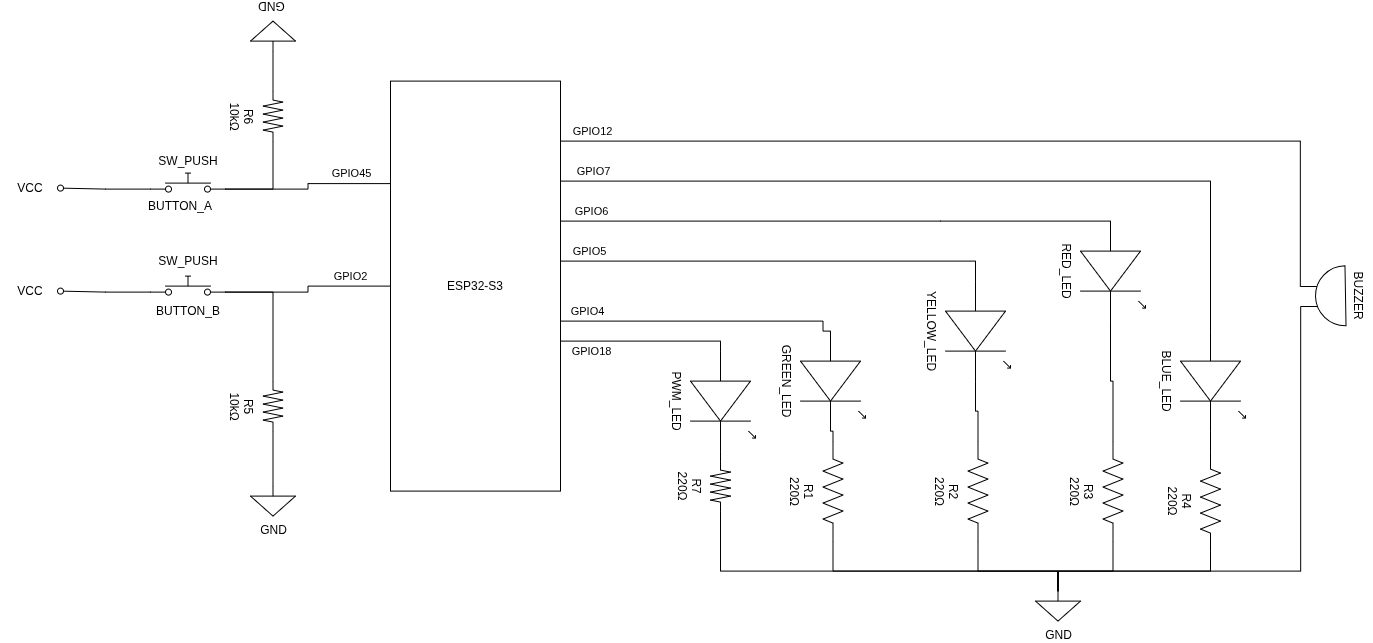

The diagram above was exported from draw.io. Its source (the exported page's mxGraphModel, read from the mxfile embedded in the PNG):
<mxGraphModel dx="2260" dy="1961" grid="1" gridSize="10" guides="1" tooltips="1" connect="1" arrows="1" fold="1" page="1" pageScale="1" pageWidth="827" pageHeight="1169" math="0" shadow="0">
  <root>
    <mxCell id="0" />
    <mxCell id="1" parent="0" />
    <mxCell id="fq8AcdqCUFhjuvkz9rbo-1" parent="1" style="pointerEvents=1;verticalLabelPosition=bottom;shadow=0;dashed=0;align=center;html=1;verticalAlign=top;shape=mxgraph.electrical.resistors.resistor_2;rotation=90;" value="&lt;div&gt;R1&lt;/div&gt;220Ω" vertex="1">
      <mxGeometry height="20" width="100" x="202.5" y="310" as="geometry" />
    </mxCell>
    <mxCell id="fq8AcdqCUFhjuvkz9rbo-7" parent="1" style="verticalLabelPosition=bottom;shadow=0;dashed=0;align=center;html=1;verticalAlign=top;shape=mxgraph.electrical.opto_electronics.led_1;pointerEvents=1;rotation=90;" value="GREEN_LED" vertex="1">
      <mxGeometry height="65" width="100" x="202.5" y="177.5" as="geometry" />
    </mxCell>
    <mxCell id="fq8AcdqCUFhjuvkz9rbo-17" parent="1" style="pointerEvents=1;verticalLabelPosition=bottom;shadow=0;dashed=0;align=center;html=1;verticalAlign=top;shape=mxgraph.electrical.signal_sources.signal_ground;" value="GND" vertex="1">
      <mxGeometry height="30" width="45" x="455" y="420" as="geometry" />
    </mxCell>
    <mxCell id="fq8AcdqCUFhjuvkz9rbo-18" edge="1" parent="1" source="fq8AcdqCUFhjuvkz9rbo-1" style="edgeStyle=orthogonalEdgeStyle;rounded=0;orthogonalLoop=1;jettySize=auto;html=1;exitX=1;exitY=0.5;exitDx=0;exitDy=0;exitPerimeter=0;entryX=0.5;entryY=0;entryDx=0;entryDy=0;entryPerimeter=0;endArrow=none;endFill=0;" target="fq8AcdqCUFhjuvkz9rbo-17">
      <mxGeometry relative="1" as="geometry">
        <Array as="points">
          <mxPoint x="252.53" y="400.05" />
          <mxPoint x="477.47" y="400.05" />
        </Array>
      </mxGeometry>
    </mxCell>
    <mxCell id="fq8AcdqCUFhjuvkz9rbo-19" edge="1" parent="1" source="fq8AcdqCUFhjuvkz9rbo-7" style="edgeStyle=orthogonalEdgeStyle;rounded=0;orthogonalLoop=1;jettySize=auto;html=1;exitX=1;exitY=0.5385;exitDx=0;exitDy=0;exitPerimeter=0;entryX=0;entryY=0.5;entryDx=0;entryDy=0;entryPerimeter=0;endArrow=none;endFill=0;" target="fq8AcdqCUFhjuvkz9rbo-1">
      <mxGeometry relative="1" as="geometry" />
    </mxCell>
    <mxCell id="fq8AcdqCUFhjuvkz9rbo-22" edge="1" parent="1" source="LHvCKP2KJIlfFVs3wuVI-1" style="edgeStyle=orthogonalEdgeStyle;rounded=0;orthogonalLoop=1;jettySize=auto;html=1;entryX=0;entryY=0.5385;entryDx=0;entryDy=0;entryPerimeter=0;endArrow=none;endFill=0;" target="fq8AcdqCUFhjuvkz9rbo-7">
      <mxGeometry relative="1" as="geometry">
        <Array as="points">
          <mxPoint x="242.46" y="150.08" />
          <mxPoint x="242.46" y="160.08" />
        </Array>
        <mxPoint x="-27.5" y="150.07692307692287" as="sourcePoint" />
        <mxPoint x="242.49749999999995" y="179.99999999999977" as="targetPoint" />
      </mxGeometry>
    </mxCell>
    <mxCell id="LHvCKP2KJIlfFVs3wuVI-2" connectable="0" parent="fq8AcdqCUFhjuvkz9rbo-22" style="edgeLabel;html=1;align=center;verticalAlign=middle;resizable=0;points=[];" value="GPIO4" vertex="1">
      <mxGeometry relative="1" x="-0.4139" y="-2" as="geometry">
        <mxPoint x="-56" y="-12" as="offset" />
      </mxGeometry>
    </mxCell>
    <mxCell id="fq8AcdqCUFhjuvkz9rbo-23" parent="1" style="pointerEvents=1;verticalLabelPosition=bottom;shadow=0;dashed=0;align=center;html=1;verticalAlign=top;shape=mxgraph.electrical.resistors.resistor_2;rotation=90;" value="&lt;div&gt;R2&lt;/div&gt;220Ω" vertex="1">
      <mxGeometry height="20" width="100" x="347.5" y="310" as="geometry" />
    </mxCell>
    <mxCell id="fq8AcdqCUFhjuvkz9rbo-24" parent="1" style="verticalLabelPosition=bottom;shadow=0;dashed=0;align=center;html=1;verticalAlign=top;shape=mxgraph.electrical.opto_electronics.led_1;pointerEvents=1;rotation=90;" value="YELLOW_LED" vertex="1">
      <mxGeometry height="65" width="100" x="347.5" y="127.5" as="geometry" />
    </mxCell>
    <mxCell id="fq8AcdqCUFhjuvkz9rbo-25" edge="1" parent="1" source="fq8AcdqCUFhjuvkz9rbo-24" style="edgeStyle=orthogonalEdgeStyle;rounded=0;orthogonalLoop=1;jettySize=auto;html=1;exitX=1;exitY=0.5385;exitDx=0;exitDy=0;exitPerimeter=0;entryX=0;entryY=0.5;entryDx=0;entryDy=0;entryPerimeter=0;endArrow=none;endFill=0;" target="fq8AcdqCUFhjuvkz9rbo-23">
      <mxGeometry relative="1" as="geometry" />
    </mxCell>
    <mxCell id="fq8AcdqCUFhjuvkz9rbo-27" edge="1" parent="1" source="LHvCKP2KJIlfFVs3wuVI-1" style="edgeStyle=orthogonalEdgeStyle;rounded=0;orthogonalLoop=1;jettySize=auto;html=1;entryX=0;entryY=0.5385;entryDx=0;entryDy=0;entryPerimeter=0;endArrow=none;endFill=0;" target="fq8AcdqCUFhjuvkz9rbo-24">
      <mxGeometry relative="1" as="geometry">
        <Array as="points">
          <mxPoint x="395.08" y="90.08" />
        </Array>
        <mxPoint x="294.875" y="90.07692307692287" as="sourcePoint" />
      </mxGeometry>
    </mxCell>
    <mxCell id="LHvCKP2KJIlfFVs3wuVI-4" connectable="0" parent="fq8AcdqCUFhjuvkz9rbo-27" style="edgeLabel;html=1;align=center;verticalAlign=middle;resizable=0;points=[];" value="GPIO5" vertex="1">
      <mxGeometry relative="1" x="-0.7984" y="-1" as="geometry">
        <mxPoint x="-15" y="-11" as="offset" />
      </mxGeometry>
    </mxCell>
    <mxCell id="fq8AcdqCUFhjuvkz9rbo-29" edge="1" parent="1" source="fq8AcdqCUFhjuvkz9rbo-23" style="edgeStyle=orthogonalEdgeStyle;rounded=0;orthogonalLoop=1;jettySize=auto;html=1;exitX=1;exitY=0.5;exitDx=0;exitDy=0;exitPerimeter=0;entryX=0.5;entryY=0;entryDx=0;entryDy=0;entryPerimeter=0;endArrow=none;endFill=0;" target="fq8AcdqCUFhjuvkz9rbo-17">
      <mxGeometry relative="1" as="geometry">
        <Array as="points">
          <mxPoint x="397.57" y="400" />
          <mxPoint x="477.57" y="400" />
        </Array>
      </mxGeometry>
    </mxCell>
    <mxCell id="fq8AcdqCUFhjuvkz9rbo-30" parent="1" style="pointerEvents=1;verticalLabelPosition=bottom;shadow=0;dashed=0;align=center;html=1;verticalAlign=top;shape=mxgraph.electrical.resistors.resistor_2;rotation=90;" value="&lt;div&gt;R3&lt;/div&gt;220Ω" vertex="1">
      <mxGeometry height="20" width="100" x="482.5" y="310" as="geometry" />
    </mxCell>
    <mxCell id="fq8AcdqCUFhjuvkz9rbo-31" parent="1" style="verticalLabelPosition=bottom;shadow=0;dashed=0;align=center;html=1;verticalAlign=top;shape=mxgraph.electrical.opto_electronics.led_1;pointerEvents=1;rotation=90;" value="RED_LED" vertex="1">
      <mxGeometry height="65" width="100" x="482.5" y="67.5" as="geometry" />
    </mxCell>
    <mxCell id="fq8AcdqCUFhjuvkz9rbo-32" edge="1" parent="1" source="fq8AcdqCUFhjuvkz9rbo-31" style="edgeStyle=orthogonalEdgeStyle;rounded=0;orthogonalLoop=1;jettySize=auto;html=1;exitX=1;exitY=0.5385;exitDx=0;exitDy=0;exitPerimeter=0;entryX=0;entryY=0.5;entryDx=0;entryDy=0;entryPerimeter=0;endArrow=none;endFill=0;" target="fq8AcdqCUFhjuvkz9rbo-30">
      <mxGeometry relative="1" as="geometry" />
    </mxCell>
    <mxCell id="fq8AcdqCUFhjuvkz9rbo-34" edge="1" parent="1" source="LHvCKP2KJIlfFVs3wuVI-1" style="edgeStyle=orthogonalEdgeStyle;rounded=0;orthogonalLoop=1;jettySize=auto;html=1;entryX=0;entryY=0.5385;entryDx=0;entryDy=0;entryPerimeter=0;endArrow=none;endFill=0;" target="fq8AcdqCUFhjuvkz9rbo-31">
      <mxGeometry relative="1" as="geometry">
        <Array as="points">
          <mxPoint x="360" y="50" />
          <mxPoint x="360" y="50" />
        </Array>
        <mxPoint x="429.875" y="30.076923076922867" as="sourcePoint" />
      </mxGeometry>
    </mxCell>
    <mxCell id="LHvCKP2KJIlfFVs3wuVI-3" connectable="0" parent="fq8AcdqCUFhjuvkz9rbo-34" style="edgeLabel;html=1;align=center;verticalAlign=middle;resizable=0;points=[];" value="GPIO6" vertex="1">
      <mxGeometry relative="1" x="-0.5664" y="-1" as="geometry">
        <mxPoint x="-90" y="-11" as="offset" />
      </mxGeometry>
    </mxCell>
    <mxCell id="fq8AcdqCUFhjuvkz9rbo-35" edge="1" parent="1" source="fq8AcdqCUFhjuvkz9rbo-30" style="edgeStyle=orthogonalEdgeStyle;rounded=0;orthogonalLoop=1;jettySize=auto;html=1;exitX=1;exitY=0.5;exitDx=0;exitDy=0;exitPerimeter=0;entryX=0.5;entryY=0;entryDx=0;entryDy=0;entryPerimeter=0;endArrow=none;endFill=0;" target="fq8AcdqCUFhjuvkz9rbo-17">
      <mxGeometry relative="1" as="geometry">
        <Array as="points">
          <mxPoint x="532.57" y="400" />
          <mxPoint x="477.57" y="400" />
        </Array>
      </mxGeometry>
    </mxCell>
    <mxCell id="fq8AcdqCUFhjuvkz9rbo-39" parent="1" style="pointerEvents=1;verticalLabelPosition=bottom;shadow=0;dashed=0;align=center;html=1;verticalAlign=top;shape=mxgraph.electrical.resistors.resistor_2;rotation=90;" value="&lt;div&gt;R4&lt;/div&gt;220Ω" vertex="1">
      <mxGeometry height="20" width="100" x="580" y="320" as="geometry" />
    </mxCell>
    <mxCell id="fq8AcdqCUFhjuvkz9rbo-40" parent="1" style="verticalLabelPosition=bottom;shadow=0;dashed=0;align=center;html=1;verticalAlign=top;shape=mxgraph.electrical.opto_electronics.led_1;pointerEvents=1;rotation=90;" value="BLUE_LED" vertex="1">
      <mxGeometry height="65" width="100" x="582.5" y="177.5" as="geometry" />
    </mxCell>
    <mxCell id="fq8AcdqCUFhjuvkz9rbo-41" edge="1" parent="1" source="fq8AcdqCUFhjuvkz9rbo-40" style="edgeStyle=orthogonalEdgeStyle;rounded=0;orthogonalLoop=1;jettySize=auto;html=1;exitX=1;exitY=0.5385;exitDx=0;exitDy=0;exitPerimeter=0;entryX=0;entryY=0.5;entryDx=0;entryDy=0;entryPerimeter=0;endArrow=none;endFill=0;" target="fq8AcdqCUFhjuvkz9rbo-39">
      <mxGeometry relative="1" as="geometry" />
    </mxCell>
    <mxCell id="fq8AcdqCUFhjuvkz9rbo-43" edge="1" parent="1" source="LHvCKP2KJIlfFVs3wuVI-1" style="edgeStyle=orthogonalEdgeStyle;rounded=0;orthogonalLoop=1;jettySize=auto;html=1;entryX=0;entryY=0.5385;entryDx=0;entryDy=0;entryPerimeter=0;endArrow=none;endFill=0;" target="fq8AcdqCUFhjuvkz9rbo-40">
      <mxGeometry relative="1" as="geometry">
        <Array as="points">
          <mxPoint x="630" y="10.08" />
          <mxPoint x="630" y="160.08" />
        </Array>
        <mxPoint x="684.875" y="140.07692307692287" as="sourcePoint" />
      </mxGeometry>
    </mxCell>
    <mxCell id="LHvCKP2KJIlfFVs3wuVI-5" connectable="0" parent="fq8AcdqCUFhjuvkz9rbo-43" style="edgeLabel;html=1;align=center;verticalAlign=middle;resizable=0;points=[];" value="GPIO7" vertex="1">
      <mxGeometry relative="1" x="-0.9178" as="geometry">
        <mxPoint x="-1" y="-10" as="offset" />
      </mxGeometry>
    </mxCell>
    <mxCell id="NyH4WVE0HudY3ogswf7v-7" connectable="0" parent="fq8AcdqCUFhjuvkz9rbo-43" style="edgeLabel;html=1;align=center;verticalAlign=middle;resizable=0;points=[];" value="GPIO12" vertex="1">
      <mxGeometry relative="1" x="-0.9178" as="geometry">
        <mxPoint x="-2" y="-50" as="offset" />
      </mxGeometry>
    </mxCell>
    <mxCell id="fq8AcdqCUFhjuvkz9rbo-44" edge="1" parent="1" source="fq8AcdqCUFhjuvkz9rbo-39" style="edgeStyle=orthogonalEdgeStyle;rounded=0;orthogonalLoop=1;jettySize=auto;html=1;exitX=1;exitY=0.5;exitDx=0;exitDy=0;exitPerimeter=0;entryX=0.5;entryY=0;entryDx=0;entryDy=0;entryPerimeter=0;endArrow=none;endFill=0;" target="fq8AcdqCUFhjuvkz9rbo-17">
      <mxGeometry relative="1" as="geometry" />
    </mxCell>
    <mxCell id="LHvCKP2KJIlfFVs3wuVI-8" edge="1" parent="1" source="TSqgXZrHPcvAVpIBiV60-1" style="edgeStyle=orthogonalEdgeStyle;rounded=0;orthogonalLoop=1;jettySize=auto;html=1;entryX=0;entryY=0.25;entryDx=0;entryDy=0;endArrow=none;endFill=0;exitX=1;exitY=0.8;exitDx=0;exitDy=0;" target="LHvCKP2KJIlfFVs3wuVI-1">
      <mxGeometry relative="1" as="geometry" />
    </mxCell>
    <mxCell id="LHvCKP2KJIlfFVs3wuVI-9" connectable="0" parent="LHvCKP2KJIlfFVs3wuVI-8" style="edgeLabel;html=1;align=center;verticalAlign=middle;resizable=0;points=[];" value="GPIO45" vertex="1">
      <mxGeometry relative="1" x="-0.2674" y="-4" as="geometry">
        <mxPoint x="63" y="-20" as="offset" />
      </mxGeometry>
    </mxCell>
    <mxCell id="LHvCKP2KJIlfFVs3wuVI-18" edge="1" parent="1" source="TSqgXZrHPcvAVpIBiV60-1" style="edgeStyle=orthogonalEdgeStyle;rounded=0;orthogonalLoop=1;jettySize=auto;html=1;exitX=0;exitY=0.8;exitDx=0;exitDy=0;endArrow=oval;endFill=0;" target="LHvCKP2KJIlfFVs3wuVI-19">
      <mxGeometry relative="1" as="geometry" />
    </mxCell>
    <mxCell id="TSqgXZrHPcvAVpIBiV60-1" parent="1" style="html=1;shape=mxgraph.electrical.electro-mechanical.pushbutton;aspect=fixed;elSwitchState=off;" value="" vertex="1">
      <mxGeometry height="20" width="75" x="-430" y="2" as="geometry" />
    </mxCell>
    <mxCell id="LHvCKP2KJIlfFVs3wuVI-7" edge="1" parent="1" source="TSqgXZrHPcvAVpIBiV60-2" style="edgeStyle=orthogonalEdgeStyle;rounded=0;orthogonalLoop=1;jettySize=auto;html=1;endArrow=none;endFill=0;exitX=1;exitY=0.8;exitDx=0;exitDy=0;" target="LHvCKP2KJIlfFVs3wuVI-1">
      <mxGeometry relative="1" as="geometry" />
    </mxCell>
    <mxCell id="LHvCKP2KJIlfFVs3wuVI-22" connectable="0" parent="LHvCKP2KJIlfFVs3wuVI-7" style="edgeLabel;html=1;align=center;verticalAlign=middle;resizable=0;points=[];" value="GPIO2" vertex="1">
      <mxGeometry relative="1" x="0.8166" y="1" as="geometry">
        <mxPoint x="-25" y="-9" as="offset" />
      </mxGeometry>
    </mxCell>
    <mxCell id="LHvCKP2KJIlfFVs3wuVI-21" edge="1" parent="1" source="TSqgXZrHPcvAVpIBiV60-2" style="edgeStyle=orthogonalEdgeStyle;rounded=0;orthogonalLoop=1;jettySize=auto;html=1;exitX=0;exitY=0.8;exitDx=0;exitDy=0;endArrow=oval;endFill=0;" target="LHvCKP2KJIlfFVs3wuVI-20">
      <mxGeometry relative="1" as="geometry" />
    </mxCell>
    <mxCell id="TSqgXZrHPcvAVpIBiV60-2" parent="1" style="html=1;shape=mxgraph.electrical.electro-mechanical.pushbutton;aspect=fixed;elSwitchState=off;" value="" vertex="1">
      <mxGeometry height="20" width="75" x="-430" y="105" as="geometry" />
    </mxCell>
    <mxCell id="LHvCKP2KJIlfFVs3wuVI-1" parent="1" style="rounded=0;whiteSpace=wrap;html=1;" value="ESP32-S3" vertex="1">
      <mxGeometry height="410" width="170" x="-190" y="-90" as="geometry" />
    </mxCell>
    <mxCell id="LHvCKP2KJIlfFVs3wuVI-6" parent="1" style="pointerEvents=1;verticalLabelPosition=bottom;shadow=0;dashed=0;align=center;html=1;verticalAlign=top;shape=mxgraph.electrical.signal_sources.signal_ground;rotation=-180;" value="GND" vertex="1">
      <mxGeometry height="30" width="45" x="-330" y="-150" as="geometry" />
    </mxCell>
    <mxCell id="LHvCKP2KJIlfFVs3wuVI-11" edge="1" parent="1" source="TSqgXZrHPcvAVpIBiV60-1" style="edgeStyle=orthogonalEdgeStyle;rounded=0;orthogonalLoop=1;jettySize=auto;html=1;exitX=1;exitY=0.8;exitDx=0;exitDy=0;entryX=1;entryY=0.5;entryDx=0;entryDy=0;entryPerimeter=0;endArrow=none;endFill=0;" target="LHvCKP2KJIlfFVs3wuVI-16">
      <mxGeometry relative="1" as="geometry" />
    </mxCell>
    <mxCell id="LHvCKP2KJIlfFVs3wuVI-12" parent="1" style="pointerEvents=1;verticalLabelPosition=bottom;shadow=0;dashed=0;align=center;html=1;verticalAlign=top;shape=mxgraph.electrical.signal_sources.signal_ground;" value="GND" vertex="1">
      <mxGeometry height="30" width="45" x="-330" y="315" as="geometry" />
    </mxCell>
    <mxCell id="LHvCKP2KJIlfFVs3wuVI-13" edge="1" parent="1" source="TSqgXZrHPcvAVpIBiV60-2" style="edgeStyle=orthogonalEdgeStyle;rounded=0;orthogonalLoop=1;jettySize=auto;html=1;exitX=1;exitY=0.8;exitDx=0;exitDy=0;entryX=0;entryY=0.5;entryDx=0;entryDy=0;entryPerimeter=0;endArrow=none;endFill=0;" target="LHvCKP2KJIlfFVs3wuVI-14">
      <mxGeometry relative="1" as="geometry" />
    </mxCell>
    <mxCell id="LHvCKP2KJIlfFVs3wuVI-14" parent="1" style="pointerEvents=1;verticalLabelPosition=bottom;shadow=0;dashed=0;align=center;html=1;verticalAlign=top;shape=mxgraph.electrical.resistors.resistor_2;rotation=90;" value="&lt;div&gt;R5&lt;/div&gt;10kΩ" vertex="1">
      <mxGeometry height="20" width="50" x="-332.5" y="225" as="geometry" />
    </mxCell>
    <mxCell id="LHvCKP2KJIlfFVs3wuVI-15" edge="1" parent="1" source="LHvCKP2KJIlfFVs3wuVI-14" style="edgeStyle=orthogonalEdgeStyle;rounded=0;orthogonalLoop=1;jettySize=auto;html=1;entryX=0.5;entryY=0;entryDx=0;entryDy=0;entryPerimeter=0;endArrow=none;endFill=0;" target="LHvCKP2KJIlfFVs3wuVI-12">
      <mxGeometry relative="1" as="geometry" />
    </mxCell>
    <mxCell id="LHvCKP2KJIlfFVs3wuVI-16" parent="1" style="pointerEvents=1;verticalLabelPosition=bottom;shadow=0;dashed=0;align=center;html=1;verticalAlign=top;shape=mxgraph.electrical.resistors.resistor_2;rotation=90;" value="&lt;div&gt;R6&lt;/div&gt;10kΩ" vertex="1">
      <mxGeometry height="20" width="50" x="-332.5" y="-65" as="geometry" />
    </mxCell>
    <mxCell id="LHvCKP2KJIlfFVs3wuVI-17" edge="1" parent="1" source="LHvCKP2KJIlfFVs3wuVI-16" style="edgeStyle=orthogonalEdgeStyle;rounded=0;orthogonalLoop=1;jettySize=auto;html=1;exitX=0;exitY=0.5;exitDx=0;exitDy=0;exitPerimeter=0;entryX=0.5;entryY=0;entryDx=0;entryDy=0;entryPerimeter=0;endArrow=none;endFill=0;" target="LHvCKP2KJIlfFVs3wuVI-6">
      <mxGeometry relative="1" as="geometry" />
    </mxCell>
    <mxCell id="LHvCKP2KJIlfFVs3wuVI-19" parent="1" style="text;html=1;whiteSpace=wrap;strokeColor=none;fillColor=none;align=center;verticalAlign=middle;rounded=0;" value="VCC" vertex="1">
      <mxGeometry height="30" width="60" x="-580" y="2" as="geometry" />
    </mxCell>
    <mxCell id="LHvCKP2KJIlfFVs3wuVI-20" parent="1" style="text;html=1;whiteSpace=wrap;strokeColor=none;fillColor=none;align=center;verticalAlign=middle;rounded=0;" value="VCC" vertex="1">
      <mxGeometry height="30" width="60" x="-580" y="105" as="geometry" />
    </mxCell>
    <mxCell id="LHvCKP2KJIlfFVs3wuVI-23" parent="1" style="text;html=1;whiteSpace=wrap;strokeColor=none;fillColor=none;align=center;verticalAlign=middle;rounded=0;" value="SW_PUSH" vertex="1">
      <mxGeometry height="30" width="60" x="-422.5" y="75" as="geometry" />
    </mxCell>
    <mxCell id="LHvCKP2KJIlfFVs3wuVI-24" parent="1" style="text;html=1;whiteSpace=wrap;strokeColor=none;fillColor=none;align=center;verticalAlign=middle;rounded=0;" value="SW_PUSH" vertex="1">
      <mxGeometry height="30" width="60" x="-422.5" y="-25" as="geometry" />
    </mxCell>
    <mxCell id="LHvCKP2KJIlfFVs3wuVI-25" parent="1" style="text;html=1;whiteSpace=wrap;strokeColor=none;fillColor=none;align=center;verticalAlign=middle;rounded=0;" value="BUTTON_A" vertex="1">
      <mxGeometry height="30" width="60" x="-430" y="20" as="geometry" />
    </mxCell>
    <mxCell id="LHvCKP2KJIlfFVs3wuVI-26" parent="1" style="text;html=1;whiteSpace=wrap;strokeColor=none;fillColor=none;align=center;verticalAlign=middle;rounded=0;" value="BUTTON_B" vertex="1">
      <mxGeometry height="30" width="60" x="-422.5" y="125" as="geometry" />
    </mxCell>
    <mxCell id="NyH4WVE0HudY3ogswf7v-1" parent="1" style="pointerEvents=1;verticalLabelPosition=bottom;shadow=0;dashed=0;align=center;html=1;verticalAlign=top;shape=mxgraph.electrical.electro-mechanical.buzzer;rotation=-181;" value="" vertex="1">
      <mxGeometry height="60" width="45" x="720" y="95" as="geometry" />
    </mxCell>
    <mxCell id="NyH4WVE0HudY3ogswf7v-4" parent="1" style="text;html=1;whiteSpace=wrap;strokeColor=none;fillColor=none;align=center;verticalAlign=middle;rounded=0;rotation=90;" value="BUZZER" vertex="1">
      <mxGeometry height="30" width="60" x="748" y="110" as="geometry" />
    </mxCell>
    <mxCell id="NyH4WVE0HudY3ogswf7v-5" edge="1" parent="1" source="LHvCKP2KJIlfFVs3wuVI-1" style="edgeStyle=orthogonalEdgeStyle;rounded=0;orthogonalLoop=1;jettySize=auto;html=1;entryX=1;entryY=0.6667;entryDx=0;entryDy=0;entryPerimeter=0;endArrow=none;endFill=0;" target="NyH4WVE0HudY3ogswf7v-1">
      <mxGeometry relative="1" as="geometry">
        <Array as="points">
          <mxPoint x="720" y="-30" />
        </Array>
      </mxGeometry>
    </mxCell>
    <mxCell id="NyH4WVE0HudY3ogswf7v-6" edge="1" parent="1" source="NyH4WVE0HudY3ogswf7v-1" style="edgeStyle=orthogonalEdgeStyle;rounded=0;orthogonalLoop=1;jettySize=auto;html=1;exitX=1;exitY=0.3333;exitDx=0;exitDy=0;exitPerimeter=0;entryX=0.5;entryY=0;entryDx=0;entryDy=0;entryPerimeter=0;endArrow=none;endFill=0;" target="fq8AcdqCUFhjuvkz9rbo-17">
      <mxGeometry relative="1" as="geometry">
        <Array as="points">
          <mxPoint x="720.25" y="400" />
          <mxPoint x="477.5" y="400" />
        </Array>
      </mxGeometry>
    </mxCell>
    <mxCell id="HgfRR5k-REDsV-zK7dME-1" parent="1" style="pointerEvents=1;verticalLabelPosition=bottom;shadow=0;dashed=0;align=center;html=1;verticalAlign=top;shape=mxgraph.electrical.resistors.resistor_2;rotation=90;" value="&lt;div&gt;R7&lt;/div&gt;220Ω" vertex="1">
      <mxGeometry height="20" width="50" x="115" y="305" as="geometry" />
    </mxCell>
    <mxCell id="HgfRR5k-REDsV-zK7dME-5" edge="1" parent="1" source="HgfRR5k-REDsV-zK7dME-2" style="edgeStyle=orthogonalEdgeStyle;rounded=0;orthogonalLoop=1;jettySize=auto;html=1;exitX=0;exitY=0.5385;exitDx=0;exitDy=0;exitPerimeter=0;endArrow=none;endFill=0;" target="LHvCKP2KJIlfFVs3wuVI-1">
      <mxGeometry relative="1" as="geometry">
        <Array as="points">
          <mxPoint x="140" y="170.05" />
        </Array>
      </mxGeometry>
    </mxCell>
    <mxCell id="HgfRR5k-REDsV-zK7dME-6" connectable="0" parent="HgfRR5k-REDsV-zK7dME-5" style="edgeLabel;html=1;align=center;verticalAlign=middle;resizable=0;points=[];" value="GPIO18" vertex="1">
      <mxGeometry relative="1" x="0.6457" as="geometry">
        <mxPoint y="10" as="offset" />
      </mxGeometry>
    </mxCell>
    <mxCell id="HgfRR5k-REDsV-zK7dME-2" parent="1" style="verticalLabelPosition=bottom;shadow=0;dashed=0;align=center;html=1;verticalAlign=top;shape=mxgraph.electrical.opto_electronics.led_1;pointerEvents=1;rotation=90;" value="PWM_LED" vertex="1">
      <mxGeometry height="65" width="100" x="92.5" y="197.5" as="geometry" />
    </mxCell>
    <mxCell id="HgfRR5k-REDsV-zK7dME-3" edge="1" parent="1" source="HgfRR5k-REDsV-zK7dME-2" style="edgeStyle=orthogonalEdgeStyle;rounded=0;orthogonalLoop=1;jettySize=auto;html=1;exitX=1;exitY=0.5385;exitDx=0;exitDy=0;exitPerimeter=0;entryX=0;entryY=0.5;entryDx=0;entryDy=0;entryPerimeter=0;endArrow=none;endFill=0;" target="HgfRR5k-REDsV-zK7dME-1">
      <mxGeometry relative="1" as="geometry" />
    </mxCell>
    <mxCell id="HgfRR5k-REDsV-zK7dME-4" edge="1" parent="1" source="HgfRR5k-REDsV-zK7dME-1" style="edgeStyle=orthogonalEdgeStyle;rounded=0;orthogonalLoop=1;jettySize=auto;html=1;exitX=1;exitY=0.5;exitDx=0;exitDy=0;exitPerimeter=0;entryX=0.5;entryY=0;entryDx=0;entryDy=0;entryPerimeter=0;endArrow=none;endFill=0;" target="fq8AcdqCUFhjuvkz9rbo-17">
      <mxGeometry relative="1" as="geometry">
        <Array as="points">
          <mxPoint x="140" y="400" />
          <mxPoint x="477.53" y="400" />
        </Array>
      </mxGeometry>
    </mxCell>
  </root>
</mxGraphModel>